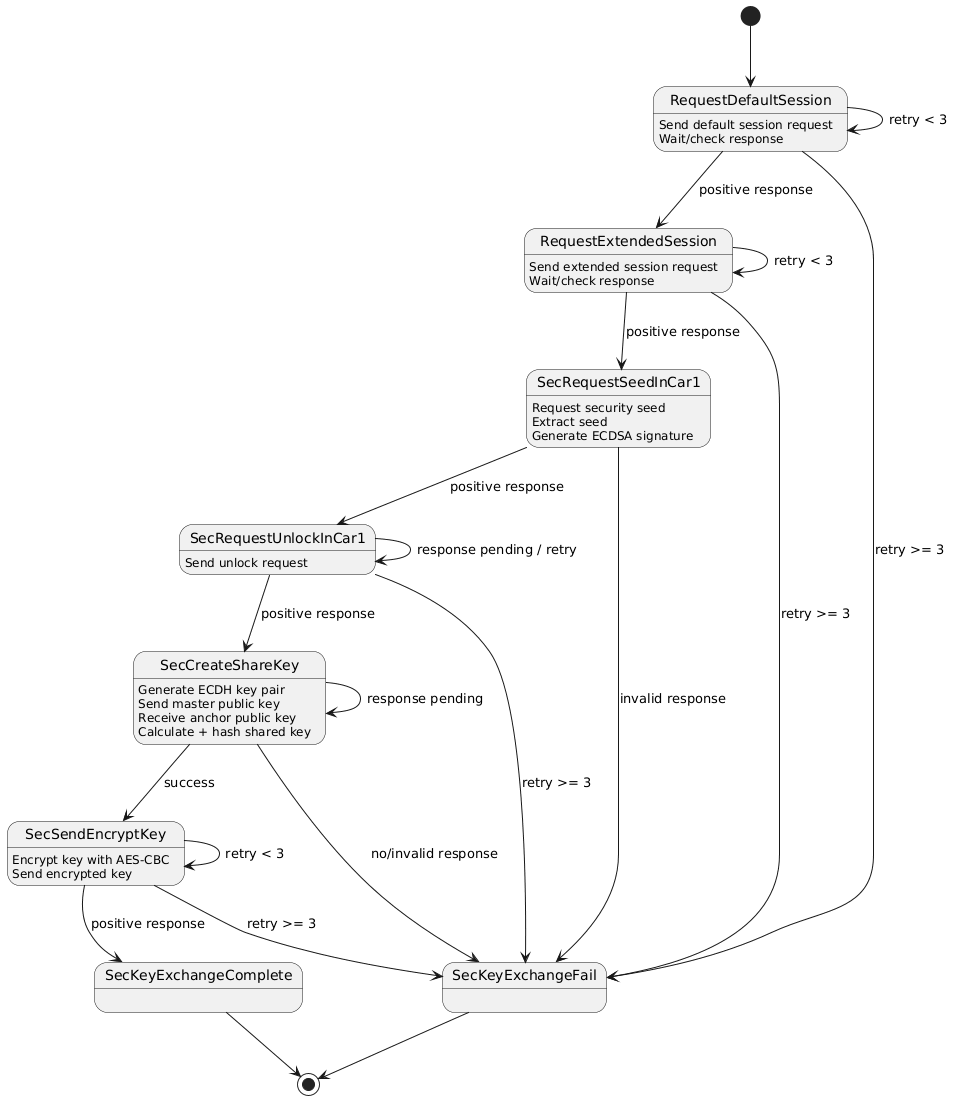

The diagram above was rendered by PlantUML. Its source (embedded in the PNG):
@startuml
[*] --> RequestDefaultSession

RequestDefaultSession : Send default session request
RequestDefaultSession : Wait/check response
RequestDefaultSession --> RequestExtendedSession : positive response
RequestDefaultSession --> RequestDefaultSession : retry < 3
RequestDefaultSession --> SecKeyExchangeFail : retry >= 3

RequestExtendedSession : Send extended session request
RequestExtendedSession : Wait/check response
RequestExtendedSession --> SecRequestSeedInCar1 : positive response
RequestExtendedSession --> RequestExtendedSession : retry < 3
RequestExtendedSession --> SecKeyExchangeFail : retry >= 3

SecRequestSeedInCar1 : Request security seed
SecRequestSeedInCar1 : Extract seed
SecRequestSeedInCar1 : Generate ECDSA signature
SecRequestSeedInCar1 --> SecRequestUnlockInCar1 : positive response
SecRequestSeedInCar1 --> SecKeyExchangeFail : invalid response

SecRequestUnlockInCar1 : Send unlock request
SecRequestUnlockInCar1 --> SecCreateShareKey : positive response
SecRequestUnlockInCar1 --> SecRequestUnlockInCar1 : response pending / retry
SecRequestUnlockInCar1 --> SecKeyExchangeFail : retry >= 3

SecCreateShareKey : Generate ECDH key pair
SecCreateShareKey : Send master public key
SecCreateShareKey : Receive anchor public key
SecCreateShareKey : Calculate + hash shared key
SecCreateShareKey --> SecSendEncryptKey : success
SecCreateShareKey --> SecCreateShareKey : response pending
SecCreateShareKey --> SecKeyExchangeFail : no/invalid response

SecSendEncryptKey : Encrypt key with AES-CBC
SecSendEncryptKey : Send encrypted key
SecSendEncryptKey --> SecKeyExchangeComplete : positive response
SecSendEncryptKey --> SecSendEncryptKey : retry < 3
SecSendEncryptKey --> SecKeyExchangeFail : retry >= 3

SecKeyExchangeComplete --> [*]
SecKeyExchangeFail --> [*]
@enduml